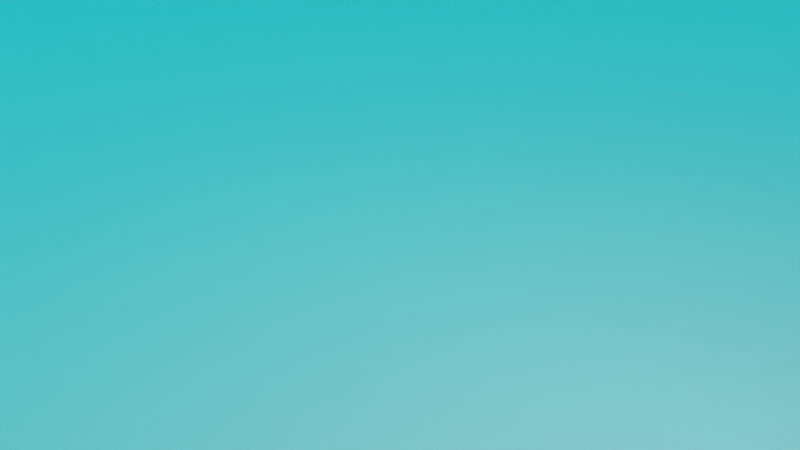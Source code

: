# Source: Space_Mafia_HQ.blend  (saved by Blender 2.90.8; exported with 4.5.12 LTS)
import bpy
from mathutils import Matrix  # noqa: F401  (used for matrix-valued properties, if any)

bpy.ops.wm.read_factory_settings(use_empty=True)
scene = bpy.context.scene
scene.name = 'Scene'

# ---- collections
col_collection = bpy.data.collections.new('Collection'); scene.collection.children.link(col_collection)

# ---- materials (node trees are filled in below, after node groups)
mat_base_colour = bpy.data.materials.new('Base Colour')
mat_base_colour.alpha_threshold = 0.0
mat_base_colour.use_transparent_shadow = False
mat_base_colour.line_color = (0.0, 0.0, 0.0, 1.0)
mat_door = bpy.data.materials.new('Door ')
mat_door.use_transparent_shadow = False
mat_lights = bpy.data.materials.new('Lights')
mat_lights.use_transparent_shadow = False

# ---- material node trees
mat_base_colour.use_nodes = True; mat_base_colour.node_tree.nodes.clear()
_N = mat_base_colour.node_tree.nodes; _L = mat_base_colour.node_tree.links
n0 = _N.new('ShaderNodeOutputMaterial'); n0.name = 'Material Output'; n0.location = (300, 300)
n1 = _N.new('ShaderNodeBsdfPrincipled'); n1.name = 'Principled BSDF'; n1.location = (10, 300)
n1.distribution = 'GGX'
n1.subsurface_method = 'BURLEY'
n1.inputs[2].default_value = 0.4
n1.inputs[3].default_value = 1.45
n1.inputs[27].default_value = (0.0, 0.0, 0.0, 1.0)
n1.inputs[28].default_value = 1.0
_L.new(n1.outputs[0], n0.inputs[0])
n0.is_active_output = True
mat_door.use_nodes = True; mat_door.node_tree.nodes.clear()
_N = mat_door.node_tree.nodes; _L = mat_door.node_tree.links
n0 = _N.new('ShaderNodeBsdfPrincipled'); n0.name = 'Principled BSDF'; n0.location = (10, 300)
n0.distribution = 'GGX'
n0.subsurface_method = 'BURLEY'
n0.inputs[0].default_value = (0.0, 0.0, 0.0, 1.0)
n0.inputs[3].default_value = 1.45
n0.inputs[27].default_value = (0.0, 0.0, 0.0, 1.0)
n0.inputs[28].default_value = 1.0
n1 = _N.new('ShaderNodeOutputMaterial'); n1.name = 'Material Output'; n1.location = (300, 300)
_L.new(n0.outputs[0], n1.inputs[0])
n1.is_active_output = True
mat_lights.use_nodes = True; mat_lights.node_tree.nodes.clear()
_N = mat_lights.node_tree.nodes; _L = mat_lights.node_tree.links
n0 = _N.new('ShaderNodeBsdfPrincipled'); n0.name = 'Principled BSDF'; n0.location = (10, 300)
n0.distribution = 'GGX'
n0.subsurface_method = 'BURLEY'
n0.inputs[3].default_value = 1.45
n0.inputs[27].default_value = (0.01566, 0.888, 1.0, 1.0)
n0.inputs[28].default_value = 1.0
n1 = _N.new('ShaderNodeOutputMaterial'); n1.name = 'Material Output'; n1.location = (300, 300)
_L.new(n0.outputs[0], n1.inputs[0])
n1.is_active_output = True

# ---- world
world_world = bpy.data.worlds.new('World'); scene.world = world_world
world_world.use_nodes = True; world_world.node_tree.nodes.clear()
_N = world_world.node_tree.nodes; _L = world_world.node_tree.links
n0 = _N.new('ShaderNodeOutputWorld'); n0.name = 'World Output'; n0.location = (300, 300)
n1 = _N.new('ShaderNodeBackground'); n1.name = 'Background'; n1.location = (10, 300)
n1.inputs[0].default_value = (0.05088, 0.05088, 0.05088, 1.0)
_L.new(n1.outputs[0], n0.inputs[0])
n0.is_active_output = True
world_world.color = (0.05088, 0.05088, 0.05088)
world_world.use_sun_shadow = False
world_world.sun_shadow_jitter_overblur = 0.0

# ---- cameras
cam_camera = bpy.data.cameras.new('Camera')
cam_camera.clip_end = 100.0
cam_camera.ortho_scale = 7.314

# ---- lights
light_light = bpy.data.lights.new('Light', 'POINT')
light_light.transmission_factor = 0.0
light_light.energy = 1000.0
light_light.shadow_soft_size = 0.1
light_light.shadow_maximum_resolution = 0.006
light_light.use_absolute_resolution = True

# ---- meshes
me_cube = bpy.data.meshes.new('Cube')
me_cube.from_pydata([(1.0, 1.0, 41.65), (1.0, 1.0, -1.0), (1.0, -16.87, 41.65), (1.0, -16.87, -1.0), (-25.1, 1.0, 41.65), (-25.1, 1.0, -1.0), (-25.1, -16.87, 41.65), (-25.1, -16.87, -1.0), (1.0, 12.37, -1.0), (-25.1, 12.37, -1.0), (1.0, 12.37, 41.65), (-25.1, -28.24, -1.0), (-25.1, -28.24, 41.65), (1.0, -28.24, 41.65), (-23.1, -28.24, -1.0), (-25.1, 12.37, 41.65), (22.1, 12.37, 41.65), (22.1, 12.37, -1.0), (22.1, -28.24, 41.65), (22.1, -28.24, -1.0), (13.84, -4.971, 38.58), (13.84, 1.0, -1.0), (13.84, -10.93, 38.58), (13.84, -16.87, -1.0), (13.64, 1.0, 41.65), (22.1, 9.463, 41.65), (15.83, 1.288, 41.65), (17.87, 2.134, 41.65), (19.62, 3.479, 41.65), (20.97, 5.231, 41.65), (21.81, 7.272, 41.65), (22.1, 9.463, -1.0), (13.64, 1.0, -1.0), (21.81, 7.272, -1.0), (20.97, 5.231, -1.0), (19.62, 3.479, -1.0), (17.87, 2.134, -1.0), (15.83, 1.288, -1.0), (22.1, -25.33, 41.65), (13.64, -16.87, 41.65), (21.81, -23.14, 41.65), (20.97, -21.1, 41.65), (19.62, -19.35, 41.65), (17.87, -18.0, 41.65), (15.83, -17.16, 41.65), (13.64, -16.87, -1.0), (22.1, -25.33, -1.0), (15.83, -17.16, -1.0), (17.87, -18.0, -1.0), (19.62, -19.35, -1.0), (20.97, -21.1, -1.0), (21.81, -23.14, -1.0), (1.0, 24.97, -1.0), (-25.1, 24.97, -1.0), (1.0, 24.97, 41.65), (-25.1, -40.83, -1.0), (-25.1, -40.83, 41.65), (1.0, -40.83, 41.65), (-23.1, -40.83, -1.0), (-25.1, 24.97, 41.65), (22.1, 24.97, 41.65), (22.1, 24.97, -1.0), (22.1, -40.83, 41.65), (22.1, -40.83, -1.0), (13.84, -13.77, -1.0), (13.84, -2.232, -1.0), (13.84, -13.77, 9.542), (13.84, -2.232, 9.542), (12.81, -13.77, -1.0), (12.81, -2.232, -1.0), (12.81, -13.77, 9.542), (12.81, -2.232, 9.542), (1.0, 1.0, 19.48), (-25.1, -16.87, 19.48), (1.0, -16.87, 19.48), (-25.1, 1.0, 19.48), (-25.1, -28.24, 19.48), (-25.1, 12.37, 19.48), (22.1, 12.37, 19.48), (22.1, -28.24, 19.48), (13.84, 1.0, 19.48), (13.84, -16.87, 19.48), (13.64, 1.0, 19.48), (15.83, 1.288, 19.48), (17.87, 2.134, 19.48), (19.62, 3.479, 19.48), (20.97, 5.231, 19.48), (21.81, 7.272, 19.48), (22.1, 9.463, 19.48), (22.1, -25.33, 19.48), (21.81, -23.14, 19.48), (20.97, -21.1, 19.48), (19.62, -19.35, 19.48), (17.87, -18.0, 19.48), (15.83, -17.16, 19.48), (13.64, -16.87, 19.48), (1.0, 24.97, 19.48), (-25.1, -40.83, 19.48), (1.0, -40.83, 19.48), (-25.1, 24.97, 19.48), (22.1, 24.97, 19.48), (22.1, -40.83, 19.48), (-25.1, -16.87, 24.67), (-25.1, -28.24, 24.67), (15.83, 1.288, 24.67), (17.87, 2.134, 24.67), (19.62, 3.479, 24.67), (20.97, 5.231, 24.67), (21.81, 7.272, 24.67), (22.1, 9.463, 24.67), (21.81, -23.14, 24.67), (20.97, -21.1, 24.67), (19.62, -19.35, 24.67), (17.87, -18.0, 24.67), (15.83, -17.16, 24.67), (13.64, -16.87, 24.67), (-25.1, -40.83, 24.67), (1.0, 1.0, 24.67), (1.0, -16.87, 24.67), (-25.1, 1.0, 24.67), (-25.1, 12.37, 24.67), (22.1, 12.37, 24.67), (22.1, -28.24, 24.67), (13.84, 1.0, 24.67), (13.84, -16.87, 24.67), (13.64, 1.0, 24.67), (22.1, -25.33, 24.67), (1.0, 24.97, 24.67), (1.0, -40.83, 24.67), (-25.1, 24.97, 24.67), (22.1, 24.97, 24.67), (22.1, -40.83, 24.67), (-25.1, -16.87, 29.91), (-25.1, -28.24, 29.91), (15.83, 1.288, 29.91), (17.87, 2.134, 29.91), (19.62, 3.479, 29.91), (20.97, 5.231, 29.91), (21.81, 7.272, 29.91), (22.1, 9.463, 29.91), (21.81, -23.14, 29.91), (20.97, -21.1, 29.91), (19.62, -19.35, 29.91), (17.87, -18.0, 29.91), (15.83, -17.16, 29.91), (13.64, -16.87, 29.91), (-25.1, -40.83, 29.91), (1.0, 1.0, 29.91), (1.0, -16.87, 29.91), (-25.1, 1.0, 29.91), (-25.1, 12.37, 29.91), (22.1, 12.37, 29.91), (22.1, -28.24, 29.91), (13.84, -4.971, 32.98), (13.84, -10.93, 32.98), (13.64, 1.0, 29.91), (22.1, -25.33, 29.91), (1.0, 24.97, 29.91), (1.0, -40.83, 29.91), (-25.1, 24.97, 29.91), (22.1, 24.97, 29.91), (22.1, -40.83, 29.91), (1.0, 1.0, 14.51), (1.0, -16.87, 14.51), (-25.1, 1.0, 14.51), (-25.1, 12.37, 14.51), (22.1, 12.37, 14.51), (22.1, -28.24, 14.51), (13.84, 1.0, 14.51), (13.84, -16.87, 14.51), (13.64, 1.0, 14.51), (22.1, -25.33, 14.51), (1.0, 24.97, 14.51), (1.0, -40.83, 14.51), (-25.1, 24.97, 14.51), (22.1, 24.97, 14.51), (22.1, -40.83, 14.51), (-25.1, -16.87, 14.51), (-25.1, -28.24, 14.51), (15.83, 1.288, 14.51), (17.87, 2.134, 14.51), (19.62, 3.479, 14.51), (20.97, 5.231, 14.51), (21.81, 7.272, 14.51), (22.1, 9.463, 14.51), (21.81, -23.14, 14.51), (20.97, -21.1, 14.51), (19.62, -19.35, 14.51), (17.87, -18.0, 14.51), (15.83, -17.16, 14.51), (13.64, -16.87, 14.51), (-25.1, -40.83, 14.51), (13.84, 1.0, 41.65), (13.84, -16.87, 41.65), (13.84, 1.0, 29.91), (13.84, -16.87, 29.91), (16.21, -4.971, 38.58), (16.21, -10.93, 38.58), (16.21, -4.971, 32.98), (16.21, -10.93, 32.98)], [], [(0, 4, 6, 2), (4, 0, 10, 15), (132, 6, 4, 149), (5, 1, 3, 7), (163, 3, 23, 169), (1, 5, 9, 8), (15, 10, 54, 59), (8, 9, 53, 52), (7, 3, 14, 11), (2, 6, 12, 13), (14, 3, 45, 47, 48, 49, 50, 51, 46, 19), (156, 38, 18, 152), (149, 4, 15, 150), (177, 7, 11, 178), (2, 13, 18, 38, 40, 41, 42, 43, 44, 39), (10, 0, 24, 26, 27, 28, 29, 30, 25, 16), (152, 18, 62, 161), (184, 31, 17, 166), (18, 13, 57, 62), (1, 8, 17, 31, 33, 34, 35, 36, 37, 32), (148, 2, 39, 145), (154, 153, 198, 199), (147, 0, 192, 194), (3, 1, 21, 65, 64, 23), (0, 2, 193, 192), (170, 32, 37, 179), (179, 37, 36, 180), (180, 36, 35, 181), (181, 35, 34, 182), (182, 34, 33, 183), (183, 33, 31, 184), (171, 46, 51, 185), (185, 51, 50, 186), (186, 50, 49, 187), (187, 49, 48, 188), (188, 48, 47, 189), (189, 47, 45, 190), (162, 1, 32, 170), (158, 57, 56, 146), (159, 59, 54, 157), (173, 58, 63, 176), (157, 54, 60, 160), (10, 16, 60, 54), (150, 15, 59, 159), (17, 8, 52, 61), (13, 12, 56, 57), (14, 19, 63, 58), (178, 11, 55, 191), (166, 17, 61, 175), (11, 14, 58, 55), (67, 66, 70, 71), (69, 71, 70, 68), (64, 65, 69, 68), (65, 67, 71, 69), (66, 64, 68, 70), (121, 78, 100, 130), (103, 76, 97, 116), (165, 77, 99, 174), (172, 96, 100, 175), (128, 98, 101, 131), (174, 99, 96, 172), (173, 98, 97, 191), (117, 72, 82, 125), (114, 94, 95, 115), (113, 93, 94, 114), (112, 92, 93, 113), (111, 91, 92, 112), (110, 90, 91, 111), (126, 89, 90, 110), (108, 87, 88, 109), (107, 86, 87, 108), (106, 85, 86, 107), (105, 84, 85, 106), (104, 83, 84, 105), (125, 82, 83, 104), (162, 72, 80, 168), (168, 80, 81, 169), (163, 74, 95, 190), (109, 88, 78, 121), (167, 79, 101, 176), (102, 73, 76, 103), (164, 75, 77, 165), (171, 89, 79, 167), (118, 74, 81, 124), (177, 73, 75, 164), (148, 118, 124, 195), (132, 102, 103, 133), (139, 109, 121, 151), (155, 125, 104, 134), (134, 104, 105, 135), (135, 105, 106, 136), (136, 106, 107, 137), (137, 107, 108, 138), (138, 108, 109, 139), (156, 126, 110, 140), (140, 110, 111, 141), (141, 111, 112, 142), (142, 112, 113, 143), (143, 113, 114, 144), (144, 114, 115, 145), (147, 117, 125, 155), (158, 128, 131, 161), (133, 103, 116, 146), (151, 121, 130, 160), (77, 120, 129, 99), (96, 127, 130, 100), (99, 129, 127, 96), (98, 128, 116, 97), (72, 117, 123, 80), (80, 123, 124, 81), (74, 118, 115, 95), (79, 122, 131, 101), (75, 119, 120, 77), (89, 126, 122, 79), (73, 102, 119, 75), (16, 151, 160, 60), (12, 133, 146, 56), (57, 158, 161, 62), (0, 147, 155, 24), (44, 144, 145, 39), (43, 143, 144, 44), (42, 142, 143, 43), (41, 141, 142, 42), (40, 140, 141, 41), (38, 156, 140, 40), (30, 138, 139, 25), (29, 137, 138, 30), (28, 136, 137, 29), (27, 135, 136, 28), (26, 134, 135, 27), (24, 155, 134, 26), (25, 139, 151, 16), (6, 132, 133, 12), (2, 148, 195, 193), (120, 150, 159, 129), (127, 157, 160, 130), (129, 159, 157, 127), (128, 158, 146, 116), (117, 147, 194, 123), (123, 194, 195, 124), (118, 148, 145, 115), (122, 152, 161, 131), (119, 149, 150, 120), (126, 156, 152, 122), (102, 132, 149, 119), (7, 177, 164, 5), (46, 171, 167, 19), (5, 164, 165, 9), (19, 167, 176, 63), (3, 163, 190, 45), (21, 168, 169, 23, 64, 66, 67, 65), (1, 162, 168, 21), (58, 173, 191, 55), (53, 174, 172, 52), (52, 172, 175, 61), (9, 165, 174, 53), (78, 166, 175, 100), (76, 178, 191, 97), (98, 173, 176, 101), (72, 162, 170, 82), (94, 189, 190, 95), (93, 188, 189, 94), (92, 187, 188, 93), (91, 186, 187, 92), (90, 185, 186, 91), (89, 171, 185, 90), (87, 183, 184, 88), (86, 182, 183, 87), (85, 181, 182, 86), (84, 180, 181, 85), (83, 179, 180, 84), (82, 170, 179, 83), (88, 184, 166, 78), (73, 177, 178, 76), (74, 163, 169, 81), (22, 20, 192, 193), (20, 153, 194, 192), (154, 22, 193, 195), (153, 154, 195, 194), (198, 196, 197, 199), (153, 20, 196, 198), (22, 154, 199, 197), (20, 22, 197, 196)])
me_cube.polygons.foreach_set('material_index', [0, 0, 0, 0, 0, 0, 0, 0, 0, 0, 0, 0, 0, 0, 0, 0, 0, 0, 0, 0, 0, 2, 0, 0, 0, 0, 0, 0, 0, 0, 0, 0, 0, 0, 0, 0, 0, 0, 0, 0, 0, 0, 0, 0, 0, 0, 0, 0, 0, 0, 0, 1, 0, 0, 0, 2, 2, 2, 2, 2, 2, 2, 2, 2, 2, 2, 2, 2, 2, 2, 2, 2, 2, 2, 2, 2, 2, 2, 2, 2, 2, 2, 2, 2, 2, 2, 2, 2, 2, 2, 2, 2, 2, 2, 2, 2, 2, 2, 2, 2, 2, 2, 2, 2, 2, 2, 2, 2, 2, 2, 2, 2, 2, 2, 2, 0, 0, 0, 0, 0, 0, 0, 0, 0, 0, 0, 0, 0, 0, 0, 0, 0, 0, 0, 2, 2, 2, 2, 2, 2, 2, 2, 2, 2, 2, 0, 0, 0, 0, 0, 0, 0, 0, 0, 0, 0, 2, 2, 2, 2, 2, 2, 2, 2, 2, 2, 2, 2, 2, 2, 2, 2, 2, 2, 2, 0, 0, 0, 0, 2, 2, 2, 2])
_uv = me_cube.uv_layers.new(name='UVMap')
_uv.uv.foreach_set('vector', [0.625, 0.5, 0.875, 0.5, 0.875, 0.75, 0.625, 0.75, 0.875, 0.5, 0.625, 0.5, 0.625, 0.5, 0.875, 0.5, 0.5562, 0.0, 0.625, 0.0, 0.625, 0.25, 0.5562, 0.25, 0.125, 0.5, 0.375, 0.5, 0.375, 0.75, 0.125, 0.75, 0.4659, 0.75, 0.375, 0.75, 0.375, 0.75, 0.4659, 0.75, 0.375, 0.5, 0.125, 0.5, 0.125, 0.5, 0.375, 0.5, 0.875, 0.5, 0.625, 0.5, 0.625, 0.5, 0.875, 0.5, 0.375, 0.5, 0.125, 0.5, 0.125, 0.5, 0.375, 0.5, 0.125, 0.75, 0.375, 0.75, 0.375, 0.75, 0.125, 0.75, 0.625, 0.75, 0.875, 0.75, 0.875, 0.75, 0.625, 0.75, 0.375, 0.75, 0.375, 0.75, 0.375, 0.75, 0.375, 0.75, 0.375, 0.75, 0.375, 0.75, 0.375, 0.75, 0.375, 0.75, 0.375, 0.75, 0.375, 0.75, 0.5562, 0.75, 0.625, 0.75, 0.625, 0.75, 0.5562, 0.75, 0.5562, 0.25, 0.625, 0.25, 0.625, 0.25, 0.5562, 0.25, 0.4659, 0.0, 0.375, 0.0, 0.375, 0.0, 0.4659, 0.0, 0.625, 0.75, 0.625, 0.75, 0.625, 0.75, 0.625, 0.75, 0.625, 0.75, 0.625, 0.75, 0.625, 0.75, 0.625, 0.75, 0.625, 0.75, 0.625, 0.75, 0.625, 0.5, 0.625, 0.5, 0.625, 0.5, 0.625, 0.5, 0.625, 0.5, 0.625, 0.5, 0.625, 0.5, 0.625, 0.5, 0.625, 0.5, 0.625, 0.5, 0.5562, 0.75, 0.625, 0.75, 0.625, 0.75, 0.5562, 0.75, 0.4659, 0.5, 0.375, 0.5, 0.375, 0.5, 0.4659, 0.5, 0.625, 0.75, 0.625, 0.75, 0.625, 0.75, 0.625, 0.75, 0.375, 0.5, 0.375, 0.5, 0.375, 0.5, 0.375, 0.5, 0.375, 0.5, 0.375, 0.5, 0.375, 0.5, 0.375, 0.5, 0.375, 0.5, 0.375, 0.5, 0.5562, 0.75, 0.625, 0.75, 0.625, 0.75, 0.5562, 0.75, 0.5742, 0.707, 0.5742, 0.543, 0.5742, 0.543, 0.5742, 0.707, 0.5562, 0.5, 0.625, 0.5, 0.625, 0.5, 0.5562, 0.5, 0.375, 0.75, 0.375, 0.5, 0.375, 0.5, 0.375, 0.5364, 0.375, 0.6978, 0.375, 0.75, 0.625, 0.5, 0.625, 0.75, 0.625, 0.75, 0.625, 0.5, 0.4659, 0.5, 0.375, 0.5, 0.375, 0.5, 0.4659, 0.5, 0.4659, 0.5, 0.375, 0.5, 0.375, 0.5, 0.4659, 0.5, 0.4659, 0.5, 0.375, 0.5, 0.375, 0.5, 0.4659, 0.5, 0.4659, 0.5, 0.375, 0.5, 0.375, 0.5, 0.4659, 0.5, 0.4659, 0.5, 0.375, 0.5, 0.375, 0.5, 0.4659, 0.5, 0.4659, 0.5, 0.375, 0.5, 0.375, 0.5, 0.4659, 0.5, 0.4659, 0.75, 0.375, 0.75, 0.375, 0.75, 0.4659, 0.75, 0.4659, 0.75, 0.375, 0.75, 0.375, 0.75, 0.4659, 0.75, 0.4659, 0.75, 0.375, 0.75, 0.375, 0.75, 0.4659, 0.75, 0.4659, 0.75, 0.375, 0.75, 0.375, 0.75, 0.4659, 0.75, 0.4659, 0.75, 0.375, 0.75, 0.375, 0.75, 0.4659, 0.75, 0.4659, 0.75, 0.375, 0.75, 0.375, 0.75, 0.4659, 0.75, 0.4659, 0.5, 0.375, 0.5, 0.375, 0.5, 0.4659, 0.5, 0.5562, 0.75, 0.625, 0.75, 0.625, 1.0, 0.5562, 1.0, 0.5562, 0.25, 0.625, 0.25, 0.625, 0.5, 0.5562, 0.5, 0.4659, 0.75, 0.375, 0.75, 0.375, 0.75, 0.4659, 0.75, 0.5562, 0.5, 0.625, 0.5, 0.625, 0.5, 0.5562, 0.5, 0.625, 0.5, 0.625, 0.5, 0.625, 0.5, 0.625, 0.5, 0.5562, 0.25, 0.625, 0.25, 0.625, 0.25, 0.5562, 0.25, 0.375, 0.5, 0.375, 0.5, 0.375, 0.5, 0.375, 0.5, 0.625, 0.75, 0.875, 0.75, 0.875, 0.75, 0.625, 0.75, 0.375, 0.75, 0.375, 0.75, 0.375, 0.75, 0.375, 0.75, 0.4659, 0.0, 0.375, 0.0, 0.375, 0.0, 0.4659, 0.0, 0.4659, 0.5, 0.375, 0.5, 0.375, 0.5, 0.4659, 0.5, 0.125, 0.75, 0.375, 0.75, 0.375, 0.75, 0.125, 0.75, 0.4368, 0.5364, 0.4368, 0.6978, 0.4368, 0.6978, 0.4368, 0.5364, 0.375, 0.5364, 0.4368, 0.5364, 0.4368, 0.6978, 0.375, 0.6978, 0.375, 0.6978, 0.375, 0.5364, 0.375, 0.5364, 0.375, 0.6978, 0.375, 0.5364, 0.4368, 0.5364, 0.4368, 0.5364, 0.375, 0.5364, 0.4368, 0.6978, 0.375, 0.6978, 0.375, 0.6978, 0.4368, 0.6978, 0.5255, 0.5, 0.495, 0.5, 0.495, 0.5, 0.5255, 0.5, 0.5255, 0.0, 0.495, 0.0, 0.495, 0.0, 0.5255, 0.0, 0.4659, 0.25, 0.495, 0.25, 0.495, 0.25, 0.4659, 0.25, 0.4659, 0.5, 0.495, 0.5, 0.495, 0.5, 0.4659, 0.5, 0.5255, 0.75, 0.495, 0.75, 0.495, 0.75, 0.5255, 0.75, 0.4659, 0.25, 0.495, 0.25, 0.495, 0.5, 0.4659, 0.5, 0.4659, 0.75, 0.495, 0.75, 0.495, 1.0, 0.4659, 1.0, 0.5255, 0.5, 0.495, 0.5, 0.495, 0.5, 0.5255, 0.5, 0.5255, 0.75, 0.495, 0.75, 0.495, 0.75, 0.5255, 0.75, 0.5255, 0.75, 0.495, 0.75, 0.495, 0.75, 0.5255, 0.75, 0.5255, 0.75, 0.495, 0.75, 0.495, 0.75, 0.5255, 0.75, 0.5255, 0.75, 0.495, 0.75, 0.495, 0.75, 0.5255, 0.75, 0.5255, 0.75, 0.495, 0.75, 0.495, 0.75, 0.5255, 0.75, 0.5255, 0.75, 0.495, 0.75, 0.495, 0.75, 0.5255, 0.75, 0.5255, 0.5, 0.495, 0.5, 0.495, 0.5, 0.5255, 0.5, 0.5255, 0.5, 0.495, 0.5, 0.495, 0.5, 0.5255, 0.5, 0.5255, 0.5, 0.495, 0.5, 0.495, 0.5, 0.5255, 0.5, 0.5255, 0.5, 0.495, 0.5, 0.495, 0.5, 0.5255, 0.5, 0.5255, 0.5, 0.495, 0.5, 0.495, 0.5, 0.5255, 0.5, 0.5255, 0.5, 0.495, 0.5, 0.495, 0.5, 0.5255, 0.5, 0.4659, 0.5, 0.495, 0.5, 0.495, 0.5, 0.4659, 0.5, 0.4659, 0.5, 0.495, 0.5, 0.495, 0.75, 0.4659, 0.75, 0.4659, 0.75, 0.495, 0.75, 0.495, 0.75, 0.4659, 0.75, 0.5255, 0.5, 0.495, 0.5, 0.495, 0.5, 0.5255, 0.5, 0.4659, 0.75, 0.495, 0.75, 0.495, 0.75, 0.4659, 0.75, 0.5255, 0.0, 0.495, 0.0, 0.495, 0.0, 0.5255, 0.0, 0.4659, 0.25, 0.495, 0.25, 0.495, 0.25, 0.4659, 0.25, 0.4659, 0.75, 0.495, 0.75, 0.495, 0.75, 0.4659, 0.75, 0.5255, 0.75, 0.495, 0.75, 0.495, 0.75, 0.5255, 0.75, 0.4659, 0.0, 0.495, 0.0, 0.495, 0.25, 0.4659, 0.25, 0.5562, 0.75, 0.5255, 0.75, 0.5255, 0.75, 0.5562, 0.75, 0.5562, 0.0, 0.5255, 0.0, 0.5255, 0.0, 0.5562, 0.0, 0.5562, 0.5, 0.5255, 0.5, 0.5255, 0.5, 0.5562, 0.5, 0.5562, 0.5, 0.5255, 0.5, 0.5255, 0.5, 0.5562, 0.5, 0.5562, 0.5, 0.5255, 0.5, 0.5255, 0.5, 0.5562, 0.5, 0.5562, 0.5, 0.5255, 0.5, 0.5255, 0.5, 0.5562, 0.5, 0.5562, 0.5, 0.5255, 0.5, 0.5255, 0.5, 0.5562, 0.5, 0.5562, 0.5, 0.5255, 0.5, 0.5255, 0.5, 0.5562, 0.5, 0.5562, 0.5, 0.5255, 0.5, 0.5255, 0.5, 0.5562, 0.5, 0.5562, 0.75, 0.5255, 0.75, 0.5255, 0.75, 0.5562, 0.75, 0.5562, 0.75, 0.5255, 0.75, 0.5255, 0.75, 0.5562, 0.75, 0.5562, 0.75, 0.5255, 0.75, 0.5255, 0.75, 0.5562, 0.75, 0.5562, 0.75, 0.5255, 0.75, 0.5255, 0.75, 0.5562, 0.75, 0.5562, 0.75, 0.5255, 0.75, 0.5255, 0.75, 0.5562, 0.75, 0.5562, 0.75, 0.5255, 0.75, 0.5255, 0.75, 0.5562, 0.75, 0.5562, 0.5, 0.5255, 0.5, 0.5255, 0.5, 0.5562, 0.5, 0.5562, 0.75, 0.5255, 0.75, 0.5255, 0.75, 0.5562, 0.75, 0.5562, 0.0, 0.5255, 0.0, 0.5255, 0.0, 0.5562, 0.0, 0.5562, 0.5, 0.5255, 0.5, 0.5255, 0.5, 0.5562, 0.5, 0.495, 0.25, 0.5255, 0.25, 0.5255, 0.25, 0.495, 0.25, 0.495, 0.5, 0.5255, 0.5, 0.5255, 0.5, 0.495, 0.5, 0.495, 0.25, 0.5255, 0.25, 0.5255, 0.5, 0.495, 0.5, 0.495, 0.75, 0.5255, 0.75, 0.5255, 1.0, 0.495, 1.0, 0.495, 0.5, 0.5255, 0.5, 0.5255, 0.5, 0.495, 0.5, 0.495, 0.5, 0.5255, 0.5, 0.5255, 0.75, 0.495, 0.75, 0.495, 0.75, 0.5255, 0.75, 0.5255, 0.75, 0.495, 0.75, 0.495, 0.75, 0.5255, 0.75, 0.5255, 0.75, 0.495, 0.75, 0.495, 0.25, 0.5255, 0.25, 0.5255, 0.25, 0.495, 0.25, 0.495, 0.75, 0.5255, 0.75, 0.5255, 0.75, 0.495, 0.75, 0.495, 0.0, 0.5255, 0.0, 0.5255, 0.25, 0.495, 0.25, 0.625, 0.5, 0.5562, 0.5, 0.5562, 0.5, 0.625, 0.5, 0.625, 0.0, 0.5562, 0.0, 0.5562, 0.0, 0.625, 0.0, 0.625, 0.75, 0.5562, 0.75, 0.5562, 0.75, 0.625, 0.75, 0.625, 0.5, 0.5562, 0.5, 0.5562, 0.5, 0.625, 0.5, 0.625, 0.75, 0.5562, 0.75, 0.5562, 0.75, 0.625, 0.75, 0.625, 0.75, 0.5562, 0.75, 0.5562, 0.75, 0.625, 0.75, 0.625, 0.75, 0.5562, 0.75, 0.5562, 0.75, 0.625, 0.75, 0.625, 0.75, 0.5562, 0.75, 0.5562, 0.75, 0.625, 0.75, 0.625, 0.75, 0.5562, 0.75, 0.5562, 0.75, 0.625, 0.75, 0.625, 0.75, 0.5562, 0.75, 0.5562, 0.75, 0.625, 0.75, 0.625, 0.5, 0.5562, 0.5, 0.5562, 0.5, 0.625, 0.5, 0.625, 0.5, 0.5562, 0.5, 0.5562, 0.5, 0.625, 0.5, 0.625, 0.5, 0.5562, 0.5, 0.5562, 0.5, 0.625, 0.5, 0.625, 0.5, 0.5562, 0.5, 0.5562, 0.5, 0.625, 0.5, 0.625, 0.5, 0.5562, 0.5, 0.5562, 0.5, 0.625, 0.5, 0.625, 0.5, 0.5562, 0.5, 0.5562, 0.5, 0.625, 0.5, 0.625, 0.5, 0.5562, 0.5, 0.5562, 0.5, 0.625, 0.5, 0.625, 0.0, 0.5562, 0.0, 0.5562, 0.0, 0.625, 0.0, 0.625, 0.75, 0.5562, 0.75, 0.5562, 0.75, 0.625, 0.75, 0.5255, 0.25, 0.5562, 0.25, 0.5562, 0.25, 0.5255, 0.25, 0.5255, 0.5, 0.5562, 0.5, 0.5562, 0.5, 0.5255, 0.5, 0.5255, 0.25, 0.5562, 0.25, 0.5562, 0.5, 0.5255, 0.5, 0.5255, 0.75, 0.5562, 0.75, 0.5562, 1.0, 0.5255, 1.0, 0.5255, 0.5, 0.5562, 0.5, 0.5562, 0.5, 0.5255, 0.5, 0.5255, 0.5, 0.5562, 0.5, 0.5562, 0.75, 0.5255, 0.75, 0.5255, 0.75, 0.5562, 0.75, 0.5562, 0.75, 0.5255, 0.75, 0.5255, 0.75, 0.5562, 0.75, 0.5562, 0.75, 0.5255, 0.75, 0.5255, 0.25, 0.5562, 0.25, 0.5562, 0.25, 0.5255, 0.25, 0.5255, 0.75, 0.5562, 0.75, 0.5562, 0.75, 0.5255, 0.75, 0.5255, 0.0, 0.5562, 0.0, 0.5562, 0.25, 0.5255, 0.25, 0.375, 0.0, 0.4659, 0.0, 0.4659, 0.25, 0.375, 0.25, 0.375, 0.75, 0.4659, 0.75, 0.4659, 0.75, 0.375, 0.75, 0.375, 0.25, 0.4659, 0.25, 0.4659, 0.25, 0.375, 0.25, 0.375, 0.75, 0.4659, 0.75, 0.4659, 0.75, 0.375, 0.75, 0.375, 0.75, 0.4659, 0.75, 0.4659, 0.75, 0.375, 0.75, 0.375, 0.5, 0.4659, 0.5, 0.4659, 0.75, 0.375, 0.75, 0.375, 0.6978, 0.4368, 0.6978, 0.4368, 0.5364, 0.375, 0.5364, 0.375, 0.5, 0.4659, 0.5, 0.4659, 0.5, 0.375, 0.5, 0.375, 0.75, 0.4659, 0.75, 0.4659, 1.0, 0.375, 1.0, 0.375, 0.25, 0.4659, 0.25, 0.4659, 0.5, 0.375, 0.5, 0.375, 0.5, 0.4659, 0.5, 0.4659, 0.5, 0.375, 0.5, 0.375, 0.25, 0.4659, 0.25, 0.4659, 0.25, 0.375, 0.25, 0.495, 0.5, 0.4659, 0.5, 0.4659, 0.5, 0.495, 0.5, 0.495, 0.0, 0.4659, 0.0, 0.4659, 0.0, 0.495, 0.0, 0.495, 0.75, 0.4659, 0.75, 0.4659, 0.75, 0.495, 0.75, 0.495, 0.5, 0.4659, 0.5, 0.4659, 0.5, 0.495, 0.5, 0.495, 0.75, 0.4659, 0.75, 0.4659, 0.75, 0.495, 0.75, 0.495, 0.75, 0.4659, 0.75, 0.4659, 0.75, 0.495, 0.75, 0.495, 0.75, 0.4659, 0.75, 0.4659, 0.75, 0.495, 0.75, 0.495, 0.75, 0.4659, 0.75, 0.4659, 0.75, 0.495, 0.75, 0.495, 0.75, 0.4659, 0.75, 0.4659, 0.75, 0.495, 0.75, 0.495, 0.75, 0.4659, 0.75, 0.4659, 0.75, 0.495, 0.75, 0.495, 0.5, 0.4659, 0.5, 0.4659, 0.5, 0.495, 0.5, 0.495, 0.5, 0.4659, 0.5, 0.4659, 0.5, 0.495, 0.5, 0.495, 0.5, 0.4659, 0.5, 0.4659, 0.5, 0.495, 0.5, 0.495, 0.5, 0.4659, 0.5, 0.4659, 0.5, 0.495, 0.5, 0.495, 0.5, 0.4659, 0.5, 0.4659, 0.5, 0.495, 0.5, 0.495, 0.5, 0.4659, 0.5, 0.4659, 0.5, 0.495, 0.5, 0.495, 0.5, 0.4659, 0.5, 0.4659, 0.5, 0.495, 0.5, 0.495, 0.0, 0.4659, 0.0, 0.4659, 0.0, 0.495, 0.0, 0.495, 0.75, 0.4659, 0.75, 0.4659, 0.75, 0.495, 0.75, 0.607, 0.707, 0.607, 0.543, 0.625, 0.5, 0.625, 0.75, 0.607, 0.543, 0.5742, 0.543, 0.5562, 0.5, 0.625, 0.5, 0.5742, 0.707, 0.607, 0.707, 0.625, 0.75, 0.5562, 0.75, 0.5742, 0.543, 0.5742, 0.707, 0.5562, 0.75, 0.5562, 0.5, 0.5742, 0.543, 0.607, 0.543, 0.607, 0.707, 0.5742, 0.707, 0.5742, 0.543, 0.607, 0.543, 0.607, 0.543, 0.5742, 0.543, 0.607, 0.707, 0.5742, 0.707, 0.5742, 0.707, 0.607, 0.707, 0.607, 0.543, 0.607, 0.707, 0.607, 0.707, 0.607, 0.543])
me_cube.materials.append(mat_base_colour)
me_cube.materials.append(mat_door)
me_cube.materials.append(mat_lights)
me_cube.use_remesh_preserve_volume = False
me_cube.use_remesh_preserve_attributes = False
me_cube.use_mirror_vertex_groups = False
me_cube.update()

# ---- objects
ob_cube = bpy.data.objects.new('Cube', me_cube)
ob_light = bpy.data.objects.new('Light', light_light)
ob_camera = bpy.data.objects.new('Camera', cam_camera)

# ---- transforms, parenting, visibility, modifiers, constraints
ob_cube.location = (0.0, 0.0, 0.0)
ob_cube.scale = (3.498, 3.498, 3.498)
ob_cube.lock_rotations_4d = False
ob_cube.empty_display_type = 'ARROWS'
ob_cube.lineart.crease_threshold = 0.0
ob_light.location = (4.076, 1.005, 5.904)
ob_light.rotation_euler = (0.6503, 0.05522, 1.866)
ob_light.lock_rotations_4d = False
ob_light.empty_display_type = 'ARROWS'
ob_light.color = (0.0, 0.0, 0.0, 0.0)
ob_light.lineart.crease_threshold = 0.0
ob_camera.location = (7.359, -6.926, 4.958)
ob_camera.rotation_euler = (1.109, 0.0, 0.8149)
ob_camera.lock_rotations_4d = False
ob_camera.empty_display_type = 'ARROWS'
ob_camera.color = (0.0, 0.0, 0.0, 0.0)
ob_camera.display_type = 'WIRE'
ob_camera.lineart.crease_threshold = 0.0

# ---- collection membership
col_collection.objects.link(ob_cube)
col_collection.objects.link(ob_light)
col_collection.objects.link(ob_camera)

# ---- scene / render settings (as saved in the file)
scene.camera = ob_camera
scene.frame_start = 1; scene.frame_end = 250; scene.frame_set(1)
scene.render.engine = 'BLENDER_EEVEE_NEXT'
scene.cycles.use_denoising = False
scene.cycles.samples = 128
scene.cycles.sampling_pattern = 'TABULATED_SOBOL'
scene.cycles.use_adaptive_sampling = False
scene.cycles.use_light_tree = False
scene.view_settings.view_transform = 'Filmic'
bpy.context.view_layer.update()
